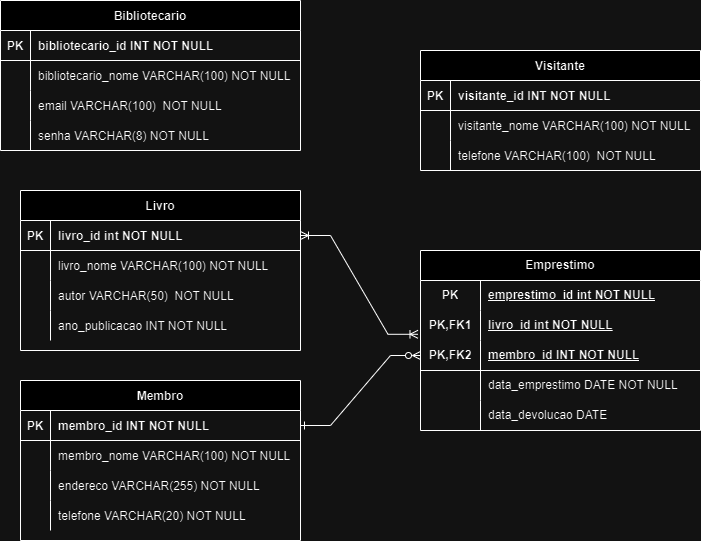

The diagram above was exported from draw.io. Its source (the exported page's mxGraphModel, read from the mxfile embedded in the PNG):
<mxGraphModel dx="1902" dy="631" grid="1" gridSize="10" guides="1" tooltips="1" connect="1" arrows="1" fold="1" page="1" pageScale="1" pageWidth="850" pageHeight="1100" math="0" shadow="0" extFonts="Permanent Marker^https://fonts.googleapis.com/css?family=Permanent+Marker">
  <root>
    <mxCell id="0" />
    <mxCell id="1" parent="0" />
    <mxCell id="C-vyLk0tnHw3VtMMgP7b-2" value="Membro" style="shape=table;startSize=30;container=1;collapsible=1;childLayout=tableLayout;fixedRows=1;rowLines=0;fontStyle=1;align=center;resizeLast=1;" parent="1" vertex="1">
      <mxGeometry x="-160" y="490" width="280" height="160" as="geometry" />
    </mxCell>
    <mxCell id="C-vyLk0tnHw3VtMMgP7b-3" value="" style="shape=partialRectangle;collapsible=0;dropTarget=0;pointerEvents=0;fillColor=none;points=[[0,0.5],[1,0.5]];portConstraint=eastwest;top=0;left=0;right=0;bottom=1;" parent="C-vyLk0tnHw3VtMMgP7b-2" vertex="1">
      <mxGeometry y="30" width="280" height="30" as="geometry" />
    </mxCell>
    <mxCell id="C-vyLk0tnHw3VtMMgP7b-4" value="PK" style="shape=partialRectangle;overflow=hidden;connectable=0;fillColor=none;top=0;left=0;bottom=0;right=0;fontStyle=1;" parent="C-vyLk0tnHw3VtMMgP7b-3" vertex="1">
      <mxGeometry width="30" height="30" as="geometry">
        <mxRectangle width="30" height="30" as="alternateBounds" />
      </mxGeometry>
    </mxCell>
    <mxCell id="C-vyLk0tnHw3VtMMgP7b-5" value="membro_id INT NOT NULL " style="shape=partialRectangle;overflow=hidden;connectable=0;fillColor=none;top=0;left=0;bottom=0;right=0;align=left;spacingLeft=6;fontStyle=1;" parent="C-vyLk0tnHw3VtMMgP7b-3" vertex="1">
      <mxGeometry x="30" width="250" height="30" as="geometry">
        <mxRectangle width="250" height="30" as="alternateBounds" />
      </mxGeometry>
    </mxCell>
    <mxCell id="C-vyLk0tnHw3VtMMgP7b-6" value="" style="shape=partialRectangle;collapsible=0;dropTarget=0;pointerEvents=0;fillColor=none;points=[[0,0.5],[1,0.5]];portConstraint=eastwest;top=0;left=0;right=0;bottom=0;" parent="C-vyLk0tnHw3VtMMgP7b-2" vertex="1">
      <mxGeometry y="60" width="280" height="30" as="geometry" />
    </mxCell>
    <mxCell id="C-vyLk0tnHw3VtMMgP7b-7" value="" style="shape=partialRectangle;overflow=hidden;connectable=0;fillColor=none;top=0;left=0;bottom=0;right=0;" parent="C-vyLk0tnHw3VtMMgP7b-6" vertex="1">
      <mxGeometry width="30" height="30" as="geometry">
        <mxRectangle width="30" height="30" as="alternateBounds" />
      </mxGeometry>
    </mxCell>
    <mxCell id="C-vyLk0tnHw3VtMMgP7b-8" value="membro_nome VARCHAR(100) NOT NULL" style="shape=partialRectangle;overflow=hidden;connectable=0;fillColor=none;top=0;left=0;bottom=0;right=0;align=left;spacingLeft=6;" parent="C-vyLk0tnHw3VtMMgP7b-6" vertex="1">
      <mxGeometry x="30" width="250" height="30" as="geometry">
        <mxRectangle width="250" height="30" as="alternateBounds" />
      </mxGeometry>
    </mxCell>
    <mxCell id="C-vyLk0tnHw3VtMMgP7b-9" value="" style="shape=partialRectangle;collapsible=0;dropTarget=0;pointerEvents=0;fillColor=none;points=[[0,0.5],[1,0.5]];portConstraint=eastwest;top=0;left=0;right=0;bottom=0;" parent="C-vyLk0tnHw3VtMMgP7b-2" vertex="1">
      <mxGeometry y="90" width="280" height="30" as="geometry" />
    </mxCell>
    <mxCell id="C-vyLk0tnHw3VtMMgP7b-10" value="" style="shape=partialRectangle;overflow=hidden;connectable=0;fillColor=none;top=0;left=0;bottom=0;right=0;" parent="C-vyLk0tnHw3VtMMgP7b-9" vertex="1">
      <mxGeometry width="30" height="30" as="geometry">
        <mxRectangle width="30" height="30" as="alternateBounds" />
      </mxGeometry>
    </mxCell>
    <mxCell id="C-vyLk0tnHw3VtMMgP7b-11" value="endereco VARCHAR(255) NOT NULL" style="shape=partialRectangle;overflow=hidden;connectable=0;fillColor=none;top=0;left=0;bottom=0;right=0;align=left;spacingLeft=6;" parent="C-vyLk0tnHw3VtMMgP7b-9" vertex="1">
      <mxGeometry x="30" width="250" height="30" as="geometry">
        <mxRectangle width="250" height="30" as="alternateBounds" />
      </mxGeometry>
    </mxCell>
    <mxCell id="ph6WLPJ-0rMPt-dcP9SC-10" style="shape=partialRectangle;collapsible=0;dropTarget=0;pointerEvents=0;fillColor=none;points=[[0,0.5],[1,0.5]];portConstraint=eastwest;top=0;left=0;right=0;bottom=0;" parent="C-vyLk0tnHw3VtMMgP7b-2" vertex="1">
      <mxGeometry y="120" width="280" height="30" as="geometry" />
    </mxCell>
    <mxCell id="ph6WLPJ-0rMPt-dcP9SC-11" style="shape=partialRectangle;overflow=hidden;connectable=0;fillColor=none;top=0;left=0;bottom=0;right=0;" parent="ph6WLPJ-0rMPt-dcP9SC-10" vertex="1">
      <mxGeometry width="30" height="30" as="geometry">
        <mxRectangle width="30" height="30" as="alternateBounds" />
      </mxGeometry>
    </mxCell>
    <mxCell id="ph6WLPJ-0rMPt-dcP9SC-12" value="telefone VARCHAR(20) NOT NULL" style="shape=partialRectangle;overflow=hidden;connectable=0;fillColor=none;top=0;left=0;bottom=0;right=0;align=left;spacingLeft=6;" parent="ph6WLPJ-0rMPt-dcP9SC-10" vertex="1">
      <mxGeometry x="30" width="250" height="30" as="geometry">
        <mxRectangle width="250" height="30" as="alternateBounds" />
      </mxGeometry>
    </mxCell>
    <mxCell id="C-vyLk0tnHw3VtMMgP7b-23" value="Livro" style="shape=table;startSize=30;container=1;collapsible=1;childLayout=tableLayout;fixedRows=1;rowLines=0;fontStyle=1;align=center;resizeLast=1;" parent="1" vertex="1">
      <mxGeometry x="-160" y="300" width="280" height="160" as="geometry" />
    </mxCell>
    <mxCell id="C-vyLk0tnHw3VtMMgP7b-24" value="" style="shape=partialRectangle;collapsible=0;dropTarget=0;pointerEvents=0;fillColor=none;points=[[0,0.5],[1,0.5]];portConstraint=eastwest;top=0;left=0;right=0;bottom=1;" parent="C-vyLk0tnHw3VtMMgP7b-23" vertex="1">
      <mxGeometry y="30" width="280" height="30" as="geometry" />
    </mxCell>
    <mxCell id="C-vyLk0tnHw3VtMMgP7b-25" value="PK" style="shape=partialRectangle;overflow=hidden;connectable=0;fillColor=none;top=0;left=0;bottom=0;right=0;fontStyle=1;" parent="C-vyLk0tnHw3VtMMgP7b-24" vertex="1">
      <mxGeometry width="30" height="30" as="geometry">
        <mxRectangle width="30" height="30" as="alternateBounds" />
      </mxGeometry>
    </mxCell>
    <mxCell id="C-vyLk0tnHw3VtMMgP7b-26" value="livro_id int NOT NULL " style="shape=partialRectangle;overflow=hidden;connectable=0;fillColor=none;top=0;left=0;bottom=0;right=0;align=left;spacingLeft=6;fontStyle=1;" parent="C-vyLk0tnHw3VtMMgP7b-24" vertex="1">
      <mxGeometry x="30" width="250" height="30" as="geometry">
        <mxRectangle width="250" height="30" as="alternateBounds" />
      </mxGeometry>
    </mxCell>
    <mxCell id="C-vyLk0tnHw3VtMMgP7b-27" value="" style="shape=partialRectangle;collapsible=0;dropTarget=0;pointerEvents=0;fillColor=none;points=[[0,0.5],[1,0.5]];portConstraint=eastwest;top=0;left=0;right=0;bottom=0;" parent="C-vyLk0tnHw3VtMMgP7b-23" vertex="1">
      <mxGeometry y="60" width="280" height="30" as="geometry" />
    </mxCell>
    <mxCell id="C-vyLk0tnHw3VtMMgP7b-28" value="" style="shape=partialRectangle;overflow=hidden;connectable=0;fillColor=none;top=0;left=0;bottom=0;right=0;" parent="C-vyLk0tnHw3VtMMgP7b-27" vertex="1">
      <mxGeometry width="30" height="30" as="geometry">
        <mxRectangle width="30" height="30" as="alternateBounds" />
      </mxGeometry>
    </mxCell>
    <mxCell id="C-vyLk0tnHw3VtMMgP7b-29" value="livro_nome VARCHAR(100) NOT NULL" style="shape=partialRectangle;overflow=hidden;connectable=0;fillColor=none;top=0;left=0;bottom=0;right=0;align=left;spacingLeft=6;" parent="C-vyLk0tnHw3VtMMgP7b-27" vertex="1">
      <mxGeometry x="30" width="250" height="30" as="geometry">
        <mxRectangle width="250" height="30" as="alternateBounds" />
      </mxGeometry>
    </mxCell>
    <mxCell id="ph6WLPJ-0rMPt-dcP9SC-2" style="shape=partialRectangle;collapsible=0;dropTarget=0;pointerEvents=0;fillColor=none;points=[[0,0.5],[1,0.5]];portConstraint=eastwest;top=0;left=0;right=0;bottom=0;" parent="C-vyLk0tnHw3VtMMgP7b-23" vertex="1">
      <mxGeometry y="90" width="280" height="30" as="geometry" />
    </mxCell>
    <mxCell id="ph6WLPJ-0rMPt-dcP9SC-3" style="shape=partialRectangle;overflow=hidden;connectable=0;fillColor=none;top=0;left=0;bottom=0;right=0;" parent="ph6WLPJ-0rMPt-dcP9SC-2" vertex="1">
      <mxGeometry width="30" height="30" as="geometry">
        <mxRectangle width="30" height="30" as="alternateBounds" />
      </mxGeometry>
    </mxCell>
    <mxCell id="ph6WLPJ-0rMPt-dcP9SC-4" value="autor VARCHAR(50)  NOT NULL" style="shape=partialRectangle;overflow=hidden;connectable=0;fillColor=none;top=0;left=0;bottom=0;right=0;align=left;spacingLeft=6;" parent="ph6WLPJ-0rMPt-dcP9SC-2" vertex="1">
      <mxGeometry x="30" width="250" height="30" as="geometry">
        <mxRectangle width="250" height="30" as="alternateBounds" />
      </mxGeometry>
    </mxCell>
    <mxCell id="ph6WLPJ-0rMPt-dcP9SC-7" style="shape=partialRectangle;collapsible=0;dropTarget=0;pointerEvents=0;fillColor=none;points=[[0,0.5],[1,0.5]];portConstraint=eastwest;top=0;left=0;right=0;bottom=0;" parent="C-vyLk0tnHw3VtMMgP7b-23" vertex="1">
      <mxGeometry y="120" width="280" height="30" as="geometry" />
    </mxCell>
    <mxCell id="ph6WLPJ-0rMPt-dcP9SC-8" style="shape=partialRectangle;overflow=hidden;connectable=0;fillColor=none;top=0;left=0;bottom=0;right=0;" parent="ph6WLPJ-0rMPt-dcP9SC-7" vertex="1">
      <mxGeometry width="30" height="30" as="geometry">
        <mxRectangle width="30" height="30" as="alternateBounds" />
      </mxGeometry>
    </mxCell>
    <mxCell id="ph6WLPJ-0rMPt-dcP9SC-9" value="ano_publicacao INT NOT NULL" style="shape=partialRectangle;overflow=hidden;connectable=0;fillColor=none;top=0;left=0;bottom=0;right=0;align=left;spacingLeft=6;" parent="ph6WLPJ-0rMPt-dcP9SC-7" vertex="1">
      <mxGeometry x="30" width="250" height="30" as="geometry">
        <mxRectangle width="250" height="30" as="alternateBounds" />
      </mxGeometry>
    </mxCell>
    <mxCell id="ph6WLPJ-0rMPt-dcP9SC-19" value="Bibliotecario" style="shape=table;startSize=30;container=1;collapsible=1;childLayout=tableLayout;fixedRows=1;rowLines=0;fontStyle=1;align=center;resizeLast=1;" parent="1" vertex="1">
      <mxGeometry x="-180" y="110" width="300" height="150" as="geometry" />
    </mxCell>
    <mxCell id="ph6WLPJ-0rMPt-dcP9SC-20" value="" style="shape=partialRectangle;collapsible=0;dropTarget=0;pointerEvents=0;fillColor=none;points=[[0,0.5],[1,0.5]];portConstraint=eastwest;top=0;left=0;right=0;bottom=1;" parent="ph6WLPJ-0rMPt-dcP9SC-19" vertex="1">
      <mxGeometry y="30" width="300" height="30" as="geometry" />
    </mxCell>
    <mxCell id="ph6WLPJ-0rMPt-dcP9SC-21" value="PK" style="shape=partialRectangle;overflow=hidden;connectable=0;fillColor=none;top=0;left=0;bottom=0;right=0;fontStyle=1;" parent="ph6WLPJ-0rMPt-dcP9SC-20" vertex="1">
      <mxGeometry width="30" height="30" as="geometry">
        <mxRectangle width="30" height="30" as="alternateBounds" />
      </mxGeometry>
    </mxCell>
    <mxCell id="ph6WLPJ-0rMPt-dcP9SC-22" value="bibliotecario_id INT NOT NULL " style="shape=partialRectangle;overflow=hidden;connectable=0;fillColor=none;top=0;left=0;bottom=0;right=0;align=left;spacingLeft=6;fontStyle=1;" parent="ph6WLPJ-0rMPt-dcP9SC-20" vertex="1">
      <mxGeometry x="30" width="270" height="30" as="geometry">
        <mxRectangle width="270" height="30" as="alternateBounds" />
      </mxGeometry>
    </mxCell>
    <mxCell id="ph6WLPJ-0rMPt-dcP9SC-23" value="" style="shape=partialRectangle;collapsible=0;dropTarget=0;pointerEvents=0;fillColor=none;points=[[0,0.5],[1,0.5]];portConstraint=eastwest;top=0;left=0;right=0;bottom=0;" parent="ph6WLPJ-0rMPt-dcP9SC-19" vertex="1">
      <mxGeometry y="60" width="300" height="30" as="geometry" />
    </mxCell>
    <mxCell id="ph6WLPJ-0rMPt-dcP9SC-24" value="" style="shape=partialRectangle;overflow=hidden;connectable=0;fillColor=none;top=0;left=0;bottom=0;right=0;" parent="ph6WLPJ-0rMPt-dcP9SC-23" vertex="1">
      <mxGeometry width="30" height="30" as="geometry">
        <mxRectangle width="30" height="30" as="alternateBounds" />
      </mxGeometry>
    </mxCell>
    <mxCell id="ph6WLPJ-0rMPt-dcP9SC-25" value="bibliotecario_nome VARCHAR(100) NOT NULL" style="shape=partialRectangle;overflow=hidden;connectable=0;fillColor=none;top=0;left=0;bottom=0;right=0;align=left;spacingLeft=6;" parent="ph6WLPJ-0rMPt-dcP9SC-23" vertex="1">
      <mxGeometry x="30" width="270" height="30" as="geometry">
        <mxRectangle width="270" height="30" as="alternateBounds" />
      </mxGeometry>
    </mxCell>
    <mxCell id="ph6WLPJ-0rMPt-dcP9SC-26" value="" style="shape=partialRectangle;collapsible=0;dropTarget=0;pointerEvents=0;fillColor=none;points=[[0,0.5],[1,0.5]];portConstraint=eastwest;top=0;left=0;right=0;bottom=0;" parent="ph6WLPJ-0rMPt-dcP9SC-19" vertex="1">
      <mxGeometry y="90" width="300" height="30" as="geometry" />
    </mxCell>
    <mxCell id="ph6WLPJ-0rMPt-dcP9SC-27" value="" style="shape=partialRectangle;overflow=hidden;connectable=0;fillColor=none;top=0;left=0;bottom=0;right=0;" parent="ph6WLPJ-0rMPt-dcP9SC-26" vertex="1">
      <mxGeometry width="30" height="30" as="geometry">
        <mxRectangle width="30" height="30" as="alternateBounds" />
      </mxGeometry>
    </mxCell>
    <mxCell id="ph6WLPJ-0rMPt-dcP9SC-28" value="email VARCHAR(100)  NOT NULL" style="shape=partialRectangle;overflow=hidden;connectable=0;fillColor=none;top=0;left=0;bottom=0;right=0;align=left;spacingLeft=6;" parent="ph6WLPJ-0rMPt-dcP9SC-26" vertex="1">
      <mxGeometry x="30" width="270" height="30" as="geometry">
        <mxRectangle width="270" height="30" as="alternateBounds" />
      </mxGeometry>
    </mxCell>
    <mxCell id="ph6WLPJ-0rMPt-dcP9SC-29" style="shape=partialRectangle;collapsible=0;dropTarget=0;pointerEvents=0;fillColor=none;points=[[0,0.5],[1,0.5]];portConstraint=eastwest;top=0;left=0;right=0;bottom=0;" parent="ph6WLPJ-0rMPt-dcP9SC-19" vertex="1">
      <mxGeometry y="120" width="300" height="30" as="geometry" />
    </mxCell>
    <mxCell id="ph6WLPJ-0rMPt-dcP9SC-30" style="shape=partialRectangle;overflow=hidden;connectable=0;fillColor=none;top=0;left=0;bottom=0;right=0;" parent="ph6WLPJ-0rMPt-dcP9SC-29" vertex="1">
      <mxGeometry width="30" height="30" as="geometry">
        <mxRectangle width="30" height="30" as="alternateBounds" />
      </mxGeometry>
    </mxCell>
    <mxCell id="ph6WLPJ-0rMPt-dcP9SC-31" value="senha VARCHAR(8) NOT NULL" style="shape=partialRectangle;overflow=hidden;connectable=0;fillColor=none;top=0;left=0;bottom=0;right=0;align=left;spacingLeft=6;" parent="ph6WLPJ-0rMPt-dcP9SC-29" vertex="1">
      <mxGeometry x="30" width="270" height="30" as="geometry">
        <mxRectangle width="270" height="30" as="alternateBounds" />
      </mxGeometry>
    </mxCell>
    <mxCell id="ph6WLPJ-0rMPt-dcP9SC-35" value="Visitante" style="shape=table;startSize=30;container=1;collapsible=1;childLayout=tableLayout;fixedRows=1;rowLines=0;fontStyle=1;align=center;resizeLast=1;" parent="1" vertex="1">
      <mxGeometry x="240" y="160" width="280" height="120" as="geometry" />
    </mxCell>
    <mxCell id="ph6WLPJ-0rMPt-dcP9SC-36" value="" style="shape=partialRectangle;collapsible=0;dropTarget=0;pointerEvents=0;fillColor=none;points=[[0,0.5],[1,0.5]];portConstraint=eastwest;top=0;left=0;right=0;bottom=1;" parent="ph6WLPJ-0rMPt-dcP9SC-35" vertex="1">
      <mxGeometry y="30" width="280" height="30" as="geometry" />
    </mxCell>
    <mxCell id="ph6WLPJ-0rMPt-dcP9SC-37" value="PK" style="shape=partialRectangle;overflow=hidden;connectable=0;fillColor=none;top=0;left=0;bottom=0;right=0;fontStyle=1;" parent="ph6WLPJ-0rMPt-dcP9SC-36" vertex="1">
      <mxGeometry width="30" height="30" as="geometry">
        <mxRectangle width="30" height="30" as="alternateBounds" />
      </mxGeometry>
    </mxCell>
    <mxCell id="ph6WLPJ-0rMPt-dcP9SC-38" value="visitante_id INT NOT NULL " style="shape=partialRectangle;overflow=hidden;connectable=0;fillColor=none;top=0;left=0;bottom=0;right=0;align=left;spacingLeft=6;fontStyle=1;" parent="ph6WLPJ-0rMPt-dcP9SC-36" vertex="1">
      <mxGeometry x="30" width="250" height="30" as="geometry">
        <mxRectangle width="250" height="30" as="alternateBounds" />
      </mxGeometry>
    </mxCell>
    <mxCell id="ph6WLPJ-0rMPt-dcP9SC-39" value="" style="shape=partialRectangle;collapsible=0;dropTarget=0;pointerEvents=0;fillColor=none;points=[[0,0.5],[1,0.5]];portConstraint=eastwest;top=0;left=0;right=0;bottom=0;" parent="ph6WLPJ-0rMPt-dcP9SC-35" vertex="1">
      <mxGeometry y="60" width="280" height="30" as="geometry" />
    </mxCell>
    <mxCell id="ph6WLPJ-0rMPt-dcP9SC-40" value="" style="shape=partialRectangle;overflow=hidden;connectable=0;fillColor=none;top=0;left=0;bottom=0;right=0;" parent="ph6WLPJ-0rMPt-dcP9SC-39" vertex="1">
      <mxGeometry width="30" height="30" as="geometry">
        <mxRectangle width="30" height="30" as="alternateBounds" />
      </mxGeometry>
    </mxCell>
    <mxCell id="ph6WLPJ-0rMPt-dcP9SC-41" value="visitante_nome VARCHAR(100) NOT NULL" style="shape=partialRectangle;overflow=hidden;connectable=0;fillColor=none;top=0;left=0;bottom=0;right=0;align=left;spacingLeft=6;" parent="ph6WLPJ-0rMPt-dcP9SC-39" vertex="1">
      <mxGeometry x="30" width="250" height="30" as="geometry">
        <mxRectangle width="250" height="30" as="alternateBounds" />
      </mxGeometry>
    </mxCell>
    <mxCell id="ph6WLPJ-0rMPt-dcP9SC-42" value="" style="shape=partialRectangle;collapsible=0;dropTarget=0;pointerEvents=0;fillColor=none;points=[[0,0.5],[1,0.5]];portConstraint=eastwest;top=0;left=0;right=0;bottom=0;" parent="ph6WLPJ-0rMPt-dcP9SC-35" vertex="1">
      <mxGeometry y="90" width="280" height="30" as="geometry" />
    </mxCell>
    <mxCell id="ph6WLPJ-0rMPt-dcP9SC-43" value="" style="shape=partialRectangle;overflow=hidden;connectable=0;fillColor=none;top=0;left=0;bottom=0;right=0;" parent="ph6WLPJ-0rMPt-dcP9SC-42" vertex="1">
      <mxGeometry width="30" height="30" as="geometry">
        <mxRectangle width="30" height="30" as="alternateBounds" />
      </mxGeometry>
    </mxCell>
    <mxCell id="ph6WLPJ-0rMPt-dcP9SC-44" value="telefone VARCHAR(100)  NOT NULL" style="shape=partialRectangle;overflow=hidden;connectable=0;fillColor=none;top=0;left=0;bottom=0;right=0;align=left;spacingLeft=6;" parent="ph6WLPJ-0rMPt-dcP9SC-42" vertex="1">
      <mxGeometry x="30" width="250" height="30" as="geometry">
        <mxRectangle width="250" height="30" as="alternateBounds" />
      </mxGeometry>
    </mxCell>
    <mxCell id="ph6WLPJ-0rMPt-dcP9SC-48" value="Emprestimo" style="shape=table;startSize=30;container=1;collapsible=1;childLayout=tableLayout;fixedRows=1;rowLines=0;fontStyle=1;align=center;resizeLast=1;html=1;whiteSpace=wrap;" parent="1" vertex="1">
      <mxGeometry x="240" y="360" width="280" height="180" as="geometry" />
    </mxCell>
    <mxCell id="CxbNd9DJjhnNHRj3W2hq-3" style="shape=tableRow;horizontal=0;startSize=0;swimlaneHead=0;swimlaneBody=0;fillColor=none;collapsible=0;dropTarget=0;points=[[0,0.5],[1,0.5]];portConstraint=eastwest;top=0;left=0;right=0;bottom=0;html=1;" vertex="1" parent="ph6WLPJ-0rMPt-dcP9SC-48">
      <mxGeometry y="30" width="280" height="30" as="geometry" />
    </mxCell>
    <mxCell id="CxbNd9DJjhnNHRj3W2hq-4" value="PK" style="shape=partialRectangle;connectable=0;fillColor=none;top=0;left=0;bottom=0;right=0;fontStyle=1;overflow=hidden;html=1;whiteSpace=wrap;" vertex="1" parent="CxbNd9DJjhnNHRj3W2hq-3">
      <mxGeometry width="60" height="30" as="geometry">
        <mxRectangle width="60" height="30" as="alternateBounds" />
      </mxGeometry>
    </mxCell>
    <mxCell id="CxbNd9DJjhnNHRj3W2hq-5" value="emprestimo_id int NOT NULL" style="shape=partialRectangle;connectable=0;fillColor=none;top=0;left=0;bottom=0;right=0;align=left;spacingLeft=6;fontStyle=5;overflow=hidden;html=1;whiteSpace=wrap;" vertex="1" parent="CxbNd9DJjhnNHRj3W2hq-3">
      <mxGeometry x="60" width="220" height="30" as="geometry">
        <mxRectangle width="220" height="30" as="alternateBounds" />
      </mxGeometry>
    </mxCell>
    <mxCell id="ph6WLPJ-0rMPt-dcP9SC-49" value="" style="shape=tableRow;horizontal=0;startSize=0;swimlaneHead=0;swimlaneBody=0;fillColor=none;collapsible=0;dropTarget=0;points=[[0,0.5],[1,0.5]];portConstraint=eastwest;top=0;left=0;right=0;bottom=0;html=1;" parent="ph6WLPJ-0rMPt-dcP9SC-48" vertex="1">
      <mxGeometry y="60" width="280" height="30" as="geometry" />
    </mxCell>
    <mxCell id="ph6WLPJ-0rMPt-dcP9SC-50" value="PK,FK1" style="shape=partialRectangle;connectable=0;fillColor=none;top=0;left=0;bottom=0;right=0;fontStyle=1;overflow=hidden;html=1;whiteSpace=wrap;" parent="ph6WLPJ-0rMPt-dcP9SC-49" vertex="1">
      <mxGeometry width="60" height="30" as="geometry">
        <mxRectangle width="60" height="30" as="alternateBounds" />
      </mxGeometry>
    </mxCell>
    <mxCell id="ph6WLPJ-0rMPt-dcP9SC-51" value="&lt;span style=&quot;text-wrap: nowrap;&quot;&gt;livro_id int NOT NULL&lt;/span&gt;" style="shape=partialRectangle;connectable=0;fillColor=none;top=0;left=0;bottom=0;right=0;align=left;spacingLeft=6;fontStyle=5;overflow=hidden;html=1;whiteSpace=wrap;" parent="ph6WLPJ-0rMPt-dcP9SC-49" vertex="1">
      <mxGeometry x="60" width="220" height="30" as="geometry">
        <mxRectangle width="220" height="30" as="alternateBounds" />
      </mxGeometry>
    </mxCell>
    <mxCell id="ph6WLPJ-0rMPt-dcP9SC-52" value="" style="shape=tableRow;horizontal=0;startSize=0;swimlaneHead=0;swimlaneBody=0;fillColor=none;collapsible=0;dropTarget=0;points=[[0,0.5],[1,0.5]];portConstraint=eastwest;top=0;left=0;right=0;bottom=1;html=1;" parent="ph6WLPJ-0rMPt-dcP9SC-48" vertex="1">
      <mxGeometry y="90" width="280" height="30" as="geometry" />
    </mxCell>
    <mxCell id="ph6WLPJ-0rMPt-dcP9SC-53" value="PK,FK2" style="shape=partialRectangle;connectable=0;fillColor=none;top=0;left=0;bottom=0;right=0;fontStyle=1;overflow=hidden;html=1;whiteSpace=wrap;" parent="ph6WLPJ-0rMPt-dcP9SC-52" vertex="1">
      <mxGeometry width="60" height="30" as="geometry">
        <mxRectangle width="60" height="30" as="alternateBounds" />
      </mxGeometry>
    </mxCell>
    <mxCell id="ph6WLPJ-0rMPt-dcP9SC-54" value="&lt;span style=&quot;text-wrap: nowrap;&quot;&gt;membro_id&amp;nbsp;INT NOT NULL&lt;/span&gt;" style="shape=partialRectangle;connectable=0;fillColor=none;top=0;left=0;bottom=0;right=0;align=left;spacingLeft=6;fontStyle=5;overflow=hidden;html=1;whiteSpace=wrap;" parent="ph6WLPJ-0rMPt-dcP9SC-52" vertex="1">
      <mxGeometry x="60" width="220" height="30" as="geometry">
        <mxRectangle width="220" height="30" as="alternateBounds" />
      </mxGeometry>
    </mxCell>
    <mxCell id="ph6WLPJ-0rMPt-dcP9SC-55" value="" style="shape=tableRow;horizontal=0;startSize=0;swimlaneHead=0;swimlaneBody=0;fillColor=none;collapsible=0;dropTarget=0;points=[[0,0.5],[1,0.5]];portConstraint=eastwest;top=0;left=0;right=0;bottom=0;html=1;" parent="ph6WLPJ-0rMPt-dcP9SC-48" vertex="1">
      <mxGeometry y="120" width="280" height="30" as="geometry" />
    </mxCell>
    <mxCell id="ph6WLPJ-0rMPt-dcP9SC-56" value="" style="shape=partialRectangle;connectable=0;fillColor=none;top=0;left=0;bottom=0;right=0;editable=1;overflow=hidden;html=1;whiteSpace=wrap;" parent="ph6WLPJ-0rMPt-dcP9SC-55" vertex="1">
      <mxGeometry width="60" height="30" as="geometry">
        <mxRectangle width="60" height="30" as="alternateBounds" />
      </mxGeometry>
    </mxCell>
    <mxCell id="ph6WLPJ-0rMPt-dcP9SC-57" value="&lt;span style=&quot;text-wrap: nowrap;&quot;&gt;data_emprestimo DATE NOT NULL&lt;/span&gt;" style="shape=partialRectangle;connectable=0;fillColor=none;top=0;left=0;bottom=0;right=0;align=left;spacingLeft=6;overflow=hidden;html=1;whiteSpace=wrap;" parent="ph6WLPJ-0rMPt-dcP9SC-55" vertex="1">
      <mxGeometry x="60" width="220" height="30" as="geometry">
        <mxRectangle width="220" height="30" as="alternateBounds" />
      </mxGeometry>
    </mxCell>
    <mxCell id="ph6WLPJ-0rMPt-dcP9SC-58" value="" style="shape=tableRow;horizontal=0;startSize=0;swimlaneHead=0;swimlaneBody=0;fillColor=none;collapsible=0;dropTarget=0;points=[[0,0.5],[1,0.5]];portConstraint=eastwest;top=0;left=0;right=0;bottom=0;html=1;" parent="ph6WLPJ-0rMPt-dcP9SC-48" vertex="1">
      <mxGeometry y="150" width="280" height="30" as="geometry" />
    </mxCell>
    <mxCell id="ph6WLPJ-0rMPt-dcP9SC-59" value="" style="shape=partialRectangle;connectable=0;fillColor=none;top=0;left=0;bottom=0;right=0;editable=1;overflow=hidden;html=1;whiteSpace=wrap;" parent="ph6WLPJ-0rMPt-dcP9SC-58" vertex="1">
      <mxGeometry width="60" height="30" as="geometry">
        <mxRectangle width="60" height="30" as="alternateBounds" />
      </mxGeometry>
    </mxCell>
    <mxCell id="ph6WLPJ-0rMPt-dcP9SC-60" value="&lt;span style=&quot;text-wrap: nowrap;&quot;&gt;data_devolucao DATE&lt;/span&gt;" style="shape=partialRectangle;connectable=0;fillColor=none;top=0;left=0;bottom=0;right=0;align=left;spacingLeft=6;overflow=hidden;html=1;whiteSpace=wrap;" parent="ph6WLPJ-0rMPt-dcP9SC-58" vertex="1">
      <mxGeometry x="60" width="220" height="30" as="geometry">
        <mxRectangle width="220" height="30" as="alternateBounds" />
      </mxGeometry>
    </mxCell>
    <mxCell id="CxbNd9DJjhnNHRj3W2hq-1" style="edgeStyle=entityRelationEdgeStyle;rounded=0;orthogonalLoop=1;jettySize=auto;html=1;exitX=1;exitY=0.5;exitDx=0;exitDy=0;entryX=0;entryY=0.5;entryDx=0;entryDy=0;endArrow=ERzeroToMany;endFill=0;startArrow=ERone;startFill=0;" edge="1" parent="1" source="C-vyLk0tnHw3VtMMgP7b-3" target="ph6WLPJ-0rMPt-dcP9SC-52">
      <mxGeometry relative="1" as="geometry" />
    </mxCell>
    <mxCell id="CxbNd9DJjhnNHRj3W2hq-2" style="edgeStyle=entityRelationEdgeStyle;rounded=0;orthogonalLoop=1;jettySize=auto;html=1;exitX=1;exitY=0.5;exitDx=0;exitDy=0;entryX=-0.009;entryY=0.793;entryDx=0;entryDy=0;entryPerimeter=0;endArrow=ERoneToMany;endFill=0;startArrow=ERoneToMany;startFill=0;" edge="1" parent="1" source="C-vyLk0tnHw3VtMMgP7b-24" target="ph6WLPJ-0rMPt-dcP9SC-49">
      <mxGeometry relative="1" as="geometry" />
    </mxCell>
  </root>
</mxGraphModel>